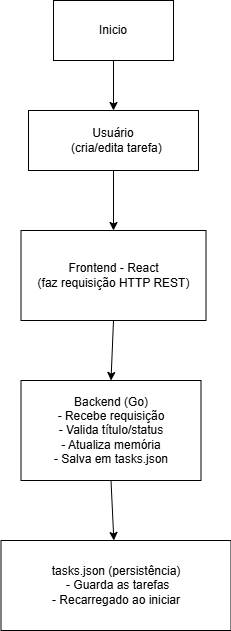

The diagram above was exported from draw.io. Its source (the exported page's mxGraphModel, read from the mxfile embedded in the PNG):
<mxGraphModel dx="273" dy="527" grid="1" gridSize="10" guides="1" tooltips="1" connect="1" arrows="1" fold="1" page="1" pageScale="1" pageWidth="827" pageHeight="1169" math="0" shadow="0">
  <root>
    <mxCell id="0" />
    <mxCell id="1" parent="0" />
    <mxCell id="wQswcZyXq6koFZRA7BNG-1" value="Inicio" style="rounded=0;whiteSpace=wrap;html=1;" vertex="1" parent="1">
      <mxGeometry x="360" width="120" height="60" as="geometry" />
    </mxCell>
    <mxCell id="wQswcZyXq6koFZRA7BNG-2" value="Usuário&lt;br&gt;&amp;nbsp; (cria/edita tarefa)" style="rounded=0;whiteSpace=wrap;html=1;" vertex="1" parent="1">
      <mxGeometry x="335" y="110" width="170" height="60" as="geometry" />
    </mxCell>
    <mxCell id="wQswcZyXq6koFZRA7BNG-3" value="Frontend - React&lt;div&gt;(faz requisição HTTP REST)&lt;br&gt;&lt;/div&gt;" style="rounded=0;whiteSpace=wrap;html=1;" vertex="1" parent="1">
      <mxGeometry x="327.5" y="230" width="185" height="90" as="geometry" />
    </mxCell>
    <UserObject label="Backend (Go)&lt;div&gt;- Recebe requisição&lt;div&gt;- Valida título/status&lt;div&gt;- Atualiza memória&lt;div&gt;- Salva em tasks.json&lt;/div&gt;&lt;/div&gt;&lt;/div&gt;&lt;/div&gt;" link="Backend (Go)              │&#10;│  - Recebe requisição       │&#10;│  - Valida título/status    │&#10;│  - Atualiza memória        │&#10;│  - Salva em tasks.json" id="wQswcZyXq6koFZRA7BNG-4">
      <mxCell style="rounded=0;whiteSpace=wrap;html=1;" vertex="1" parent="1">
        <mxGeometry x="327.5" y="380" width="180" height="100" as="geometry" />
      </mxCell>
    </UserObject>
    <mxCell id="wQswcZyXq6koFZRA7BNG-5" value="&lt;div&gt;tasks.json (persistência)&lt;/div&gt;&lt;div&gt;&lt;span style=&quot;background-color: transparent; color: light-dark(rgb(0, 0, 0), rgb(255, 255, 255));&quot;&gt;&amp;nbsp;- Guarda as tarefas&lt;/span&gt;&lt;/div&gt;&lt;div&gt;&lt;span style=&quot;background-color: transparent; color: light-dark(rgb(0, 0, 0), rgb(255, 255, 255));&quot;&gt;- Recarregado ao iniciar&lt;/span&gt;&lt;/div&gt;" style="rounded=0;whiteSpace=wrap;html=1;" vertex="1" parent="1">
      <mxGeometry x="307.5" y="540" width="230" height="90" as="geometry" />
    </mxCell>
    <mxCell id="wQswcZyXq6koFZRA7BNG-12" value="" style="endArrow=classic;html=1;rounded=0;exitX=0.5;exitY=1;exitDx=0;exitDy=0;entryX=0.5;entryY=0;entryDx=0;entryDy=0;" edge="1" parent="1" source="wQswcZyXq6koFZRA7BNG-1" target="wQswcZyXq6koFZRA7BNG-2">
      <mxGeometry width="50" height="50" relative="1" as="geometry">
        <mxPoint x="470" y="170" as="sourcePoint" />
        <mxPoint x="520" y="120" as="targetPoint" />
      </mxGeometry>
    </mxCell>
    <mxCell id="wQswcZyXq6koFZRA7BNG-13" value="" style="endArrow=classic;html=1;rounded=0;exitX=0.5;exitY=1;exitDx=0;exitDy=0;entryX=0.5;entryY=0;entryDx=0;entryDy=0;" edge="1" parent="1" source="wQswcZyXq6koFZRA7BNG-2" target="wQswcZyXq6koFZRA7BNG-3">
      <mxGeometry width="50" height="50" relative="1" as="geometry">
        <mxPoint x="410" y="90" as="sourcePoint" />
        <mxPoint x="410" y="130" as="targetPoint" />
      </mxGeometry>
    </mxCell>
    <mxCell id="wQswcZyXq6koFZRA7BNG-14" value="" style="endArrow=classic;html=1;rounded=0;exitX=0.5;exitY=1;exitDx=0;exitDy=0;entryX=0.5;entryY=0;entryDx=0;entryDy=0;" edge="1" parent="1" source="wQswcZyXq6koFZRA7BNG-3" target="wQswcZyXq6koFZRA7BNG-4">
      <mxGeometry width="50" height="50" relative="1" as="geometry">
        <mxPoint x="460" y="180" as="sourcePoint" />
        <mxPoint x="590" y="170" as="targetPoint" />
      </mxGeometry>
    </mxCell>
    <mxCell id="wQswcZyXq6koFZRA7BNG-16" value="" style="endArrow=classic;html=1;rounded=0;exitX=0.5;exitY=1;exitDx=0;exitDy=0;" edge="1" parent="1" source="wQswcZyXq6koFZRA7BNG-4" target="wQswcZyXq6koFZRA7BNG-5">
      <mxGeometry width="50" height="50" relative="1" as="geometry">
        <mxPoint x="430" y="310" as="sourcePoint" />
        <mxPoint x="430" y="350" as="targetPoint" />
      </mxGeometry>
    </mxCell>
  </root>
</mxGraphModel>